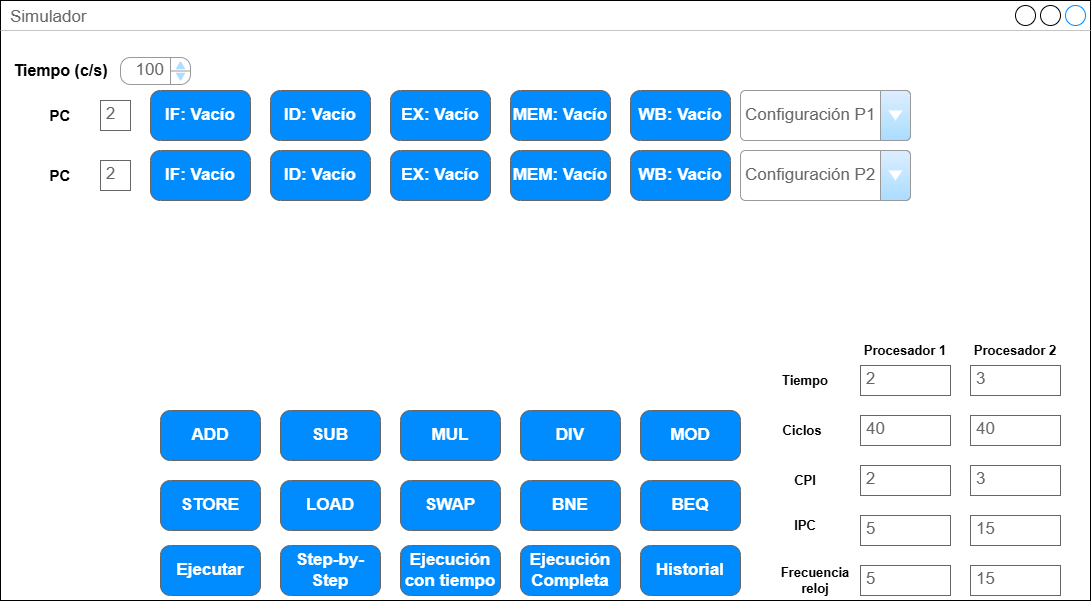

The diagram above was exported from draw.io. Its source (the exported page's mxGraphModel, read from the mxfile embedded in the PNG):
<mxGraphModel dx="936" dy="511" grid="1" gridSize="10" guides="1" tooltips="1" connect="1" arrows="1" fold="1" page="1" pageScale="1" pageWidth="827" pageHeight="1169" math="0" shadow="0">
  <root>
    <mxCell id="0" />
    <mxCell id="1" parent="0" />
    <mxCell id="J1m_tVuhaVCKjhUmoOyZ-1" value="Simulador" style="strokeWidth=1;shadow=0;dashed=0;align=center;html=1;shape=mxgraph.mockup.containers.window;align=left;verticalAlign=top;spacingLeft=8;strokeColor2=#008cff;strokeColor3=#c4c4c4;fontColor=#666666;mainText=;fontSize=17;labelBackgroundColor=none;whiteSpace=wrap;" parent="1" vertex="1">
      <mxGeometry x="70" y="40" width="1090" height="600" as="geometry" />
    </mxCell>
    <mxCell id="J1m_tVuhaVCKjhUmoOyZ-8" value="IF: Vacío" style="strokeWidth=1;shadow=0;dashed=0;align=center;html=1;shape=mxgraph.mockup.buttons.button;strokeColor=#666666;fontColor=#ffffff;mainText=;buttonStyle=round;fontSize=17;fontStyle=1;fillColor=#008cff;whiteSpace=wrap;" parent="1" vertex="1">
      <mxGeometry x="220" y="130" width="100" height="50" as="geometry" />
    </mxCell>
    <mxCell id="J1m_tVuhaVCKjhUmoOyZ-9" value="ID: Vacío" style="strokeWidth=1;shadow=0;dashed=0;align=center;html=1;shape=mxgraph.mockup.buttons.button;strokeColor=#666666;fontColor=#ffffff;mainText=;buttonStyle=round;fontSize=17;fontStyle=1;fillColor=#008cff;whiteSpace=wrap;" parent="1" vertex="1">
      <mxGeometry x="340" y="130" width="100" height="50" as="geometry" />
    </mxCell>
    <mxCell id="J1m_tVuhaVCKjhUmoOyZ-10" value="EX: Vacío" style="strokeWidth=1;shadow=0;dashed=0;align=center;html=1;shape=mxgraph.mockup.buttons.button;strokeColor=#666666;fontColor=#ffffff;mainText=;buttonStyle=round;fontSize=17;fontStyle=1;fillColor=#008cff;whiteSpace=wrap;" parent="1" vertex="1">
      <mxGeometry x="460" y="130" width="100" height="50" as="geometry" />
    </mxCell>
    <mxCell id="J1m_tVuhaVCKjhUmoOyZ-11" value="MEM: Vacío" style="strokeWidth=1;shadow=0;dashed=0;align=center;html=1;shape=mxgraph.mockup.buttons.button;strokeColor=#666666;fontColor=#ffffff;mainText=;buttonStyle=round;fontSize=17;fontStyle=1;fillColor=#008cff;whiteSpace=wrap;" parent="1" vertex="1">
      <mxGeometry x="580" y="130" width="100" height="50" as="geometry" />
    </mxCell>
    <mxCell id="J1m_tVuhaVCKjhUmoOyZ-12" value="WB: Vacío" style="strokeWidth=1;shadow=0;dashed=0;align=center;html=1;shape=mxgraph.mockup.buttons.button;strokeColor=#666666;fontColor=#ffffff;mainText=;buttonStyle=round;fontSize=17;fontStyle=1;fillColor=#008cff;whiteSpace=wrap;" parent="1" vertex="1">
      <mxGeometry x="700" y="130" width="100" height="50" as="geometry" />
    </mxCell>
    <mxCell id="J1m_tVuhaVCKjhUmoOyZ-13" value="ADD" style="strokeWidth=1;shadow=0;dashed=0;align=center;html=1;shape=mxgraph.mockup.buttons.button;strokeColor=#666666;fontColor=#ffffff;mainText=;buttonStyle=round;fontSize=17;fontStyle=1;fillColor=#008cff;whiteSpace=wrap;" parent="1" vertex="1">
      <mxGeometry x="230" y="450" width="100" height="50" as="geometry" />
    </mxCell>
    <mxCell id="J1m_tVuhaVCKjhUmoOyZ-14" value="SUB" style="strokeWidth=1;shadow=0;dashed=0;align=center;html=1;shape=mxgraph.mockup.buttons.button;strokeColor=#666666;fontColor=#ffffff;mainText=;buttonStyle=round;fontSize=17;fontStyle=1;fillColor=#008cff;whiteSpace=wrap;" parent="1" vertex="1">
      <mxGeometry x="350" y="450" width="100" height="50" as="geometry" />
    </mxCell>
    <mxCell id="J1m_tVuhaVCKjhUmoOyZ-15" value="MUL" style="strokeWidth=1;shadow=0;dashed=0;align=center;html=1;shape=mxgraph.mockup.buttons.button;strokeColor=#666666;fontColor=#ffffff;mainText=;buttonStyle=round;fontSize=17;fontStyle=1;fillColor=#008cff;whiteSpace=wrap;" parent="1" vertex="1">
      <mxGeometry x="470" y="450" width="100" height="50" as="geometry" />
    </mxCell>
    <mxCell id="J1m_tVuhaVCKjhUmoOyZ-16" value="DIV" style="strokeWidth=1;shadow=0;dashed=0;align=center;html=1;shape=mxgraph.mockup.buttons.button;strokeColor=#666666;fontColor=#ffffff;mainText=;buttonStyle=round;fontSize=17;fontStyle=1;fillColor=#008cff;whiteSpace=wrap;" parent="1" vertex="1">
      <mxGeometry x="590" y="450" width="100" height="50" as="geometry" />
    </mxCell>
    <mxCell id="J1m_tVuhaVCKjhUmoOyZ-17" value="MOD" style="strokeWidth=1;shadow=0;dashed=0;align=center;html=1;shape=mxgraph.mockup.buttons.button;strokeColor=#666666;fontColor=#ffffff;mainText=;buttonStyle=round;fontSize=17;fontStyle=1;fillColor=#008cff;whiteSpace=wrap;" parent="1" vertex="1">
      <mxGeometry x="710" y="450" width="100" height="50" as="geometry" />
    </mxCell>
    <mxCell id="J1m_tVuhaVCKjhUmoOyZ-18" value="STORE" style="strokeWidth=1;shadow=0;dashed=0;align=center;html=1;shape=mxgraph.mockup.buttons.button;strokeColor=#666666;fontColor=#ffffff;mainText=;buttonStyle=round;fontSize=17;fontStyle=1;fillColor=#008cff;whiteSpace=wrap;" parent="1" vertex="1">
      <mxGeometry x="230" y="520" width="100" height="50" as="geometry" />
    </mxCell>
    <mxCell id="J1m_tVuhaVCKjhUmoOyZ-19" value="LOAD" style="strokeWidth=1;shadow=0;dashed=0;align=center;html=1;shape=mxgraph.mockup.buttons.button;strokeColor=#666666;fontColor=#ffffff;mainText=;buttonStyle=round;fontSize=17;fontStyle=1;fillColor=#008cff;whiteSpace=wrap;" parent="1" vertex="1">
      <mxGeometry x="350" y="520" width="100" height="50" as="geometry" />
    </mxCell>
    <mxCell id="J1m_tVuhaVCKjhUmoOyZ-20" value="SWAP" style="strokeWidth=1;shadow=0;dashed=0;align=center;html=1;shape=mxgraph.mockup.buttons.button;strokeColor=#666666;fontColor=#ffffff;mainText=;buttonStyle=round;fontSize=17;fontStyle=1;fillColor=#008cff;whiteSpace=wrap;" parent="1" vertex="1">
      <mxGeometry x="470" y="520" width="100" height="50" as="geometry" />
    </mxCell>
    <mxCell id="J1m_tVuhaVCKjhUmoOyZ-21" value="BNE" style="strokeWidth=1;shadow=0;dashed=0;align=center;html=1;shape=mxgraph.mockup.buttons.button;strokeColor=#666666;fontColor=#ffffff;mainText=;buttonStyle=round;fontSize=17;fontStyle=1;fillColor=#008cff;whiteSpace=wrap;" parent="1" vertex="1">
      <mxGeometry x="590" y="520" width="100" height="50" as="geometry" />
    </mxCell>
    <mxCell id="J1m_tVuhaVCKjhUmoOyZ-22" value="BEQ" style="strokeWidth=1;shadow=0;dashed=0;align=center;html=1;shape=mxgraph.mockup.buttons.button;strokeColor=#666666;fontColor=#ffffff;mainText=;buttonStyle=round;fontSize=17;fontStyle=1;fillColor=#008cff;whiteSpace=wrap;" parent="1" vertex="1">
      <mxGeometry x="710" y="520" width="100" height="50" as="geometry" />
    </mxCell>
    <mxCell id="J1m_tVuhaVCKjhUmoOyZ-23" value="Ejecutar" style="strokeWidth=1;shadow=0;dashed=0;align=center;html=1;shape=mxgraph.mockup.buttons.button;strokeColor=#666666;fontColor=#ffffff;mainText=;buttonStyle=round;fontSize=17;fontStyle=1;fillColor=#008cff;whiteSpace=wrap;" parent="1" vertex="1">
      <mxGeometry x="230" y="585" width="100" height="50" as="geometry" />
    </mxCell>
    <mxCell id="J1m_tVuhaVCKjhUmoOyZ-24" value="Step-by-Step" style="strokeWidth=1;shadow=0;dashed=0;align=center;html=1;shape=mxgraph.mockup.buttons.button;strokeColor=#666666;fontColor=#ffffff;mainText=;buttonStyle=round;fontSize=17;fontStyle=1;fillColor=#008cff;whiteSpace=wrap;" parent="1" vertex="1">
      <mxGeometry x="350" y="585" width="100" height="50" as="geometry" />
    </mxCell>
    <mxCell id="J1m_tVuhaVCKjhUmoOyZ-25" value="Ejecución con tiempo" style="strokeWidth=1;shadow=0;dashed=0;align=center;html=1;shape=mxgraph.mockup.buttons.button;strokeColor=#666666;fontColor=#ffffff;mainText=;buttonStyle=round;fontSize=17;fontStyle=1;fillColor=#008cff;whiteSpace=wrap;" parent="1" vertex="1">
      <mxGeometry x="470" y="585" width="100" height="50" as="geometry" />
    </mxCell>
    <mxCell id="J1m_tVuhaVCKjhUmoOyZ-26" value="Ejecución Completa" style="strokeWidth=1;shadow=0;dashed=0;align=center;html=1;shape=mxgraph.mockup.buttons.button;strokeColor=#666666;fontColor=#ffffff;mainText=;buttonStyle=round;fontSize=17;fontStyle=1;fillColor=#008cff;whiteSpace=wrap;" parent="1" vertex="1">
      <mxGeometry x="590" y="585" width="100" height="50" as="geometry" />
    </mxCell>
    <mxCell id="J1m_tVuhaVCKjhUmoOyZ-27" value="Historial" style="strokeWidth=1;shadow=0;dashed=0;align=center;html=1;shape=mxgraph.mockup.buttons.button;strokeColor=#666666;fontColor=#ffffff;mainText=;buttonStyle=round;fontSize=17;fontStyle=1;fillColor=#008cff;whiteSpace=wrap;" parent="1" vertex="1">
      <mxGeometry x="710" y="585" width="100" height="50" as="geometry" />
    </mxCell>
    <mxCell id="J1m_tVuhaVCKjhUmoOyZ-28" value="IF: Vacío" style="strokeWidth=1;shadow=0;dashed=0;align=center;html=1;shape=mxgraph.mockup.buttons.button;strokeColor=#666666;fontColor=#ffffff;mainText=;buttonStyle=round;fontSize=17;fontStyle=1;fillColor=#008cff;whiteSpace=wrap;" parent="1" vertex="1">
      <mxGeometry x="220" y="190" width="100" height="50" as="geometry" />
    </mxCell>
    <mxCell id="J1m_tVuhaVCKjhUmoOyZ-29" value="ID: Vacío" style="strokeWidth=1;shadow=0;dashed=0;align=center;html=1;shape=mxgraph.mockup.buttons.button;strokeColor=#666666;fontColor=#ffffff;mainText=;buttonStyle=round;fontSize=17;fontStyle=1;fillColor=#008cff;whiteSpace=wrap;" parent="1" vertex="1">
      <mxGeometry x="340" y="190" width="100" height="50" as="geometry" />
    </mxCell>
    <mxCell id="J1m_tVuhaVCKjhUmoOyZ-30" value="EX: Vacío" style="strokeWidth=1;shadow=0;dashed=0;align=center;html=1;shape=mxgraph.mockup.buttons.button;strokeColor=#666666;fontColor=#ffffff;mainText=;buttonStyle=round;fontSize=17;fontStyle=1;fillColor=#008cff;whiteSpace=wrap;" parent="1" vertex="1">
      <mxGeometry x="460" y="190" width="100" height="50" as="geometry" />
    </mxCell>
    <mxCell id="J1m_tVuhaVCKjhUmoOyZ-31" value="MEM: Vacío" style="strokeWidth=1;shadow=0;dashed=0;align=center;html=1;shape=mxgraph.mockup.buttons.button;strokeColor=#666666;fontColor=#ffffff;mainText=;buttonStyle=round;fontSize=17;fontStyle=1;fillColor=#008cff;whiteSpace=wrap;" parent="1" vertex="1">
      <mxGeometry x="580" y="190" width="100" height="50" as="geometry" />
    </mxCell>
    <mxCell id="J1m_tVuhaVCKjhUmoOyZ-32" value="WB: Vacío" style="strokeWidth=1;shadow=0;dashed=0;align=center;html=1;shape=mxgraph.mockup.buttons.button;strokeColor=#666666;fontColor=#ffffff;mainText=;buttonStyle=round;fontSize=17;fontStyle=1;fillColor=#008cff;whiteSpace=wrap;" parent="1" vertex="1">
      <mxGeometry x="700" y="190" width="100" height="50" as="geometry" />
    </mxCell>
    <mxCell id="J1m_tVuhaVCKjhUmoOyZ-33" value="&lt;table cellpadding=&quot;0&quot; cellspacing=&quot;0&quot; style=&quot;width:100%;height:100%;&quot;&gt;&lt;tr&gt;&lt;td style=&quot;width:85%&quot;&gt;100&lt;/td&gt;&lt;td style=&quot;width:15%&quot;&gt;&lt;/td&gt;&lt;/tr&gt;&lt;/table&gt;" style="strokeWidth=1;shadow=0;align=center;html=1;shape=mxgraph.mockup.forms.spinner;strokeColor=#999999;spinLayout=right;spinStyle=normal;adjStyle=triangle;fillColor=#aaddff;fontSize=17;fontColor=#666666;mainText=;html=1;overflow=fill;" parent="1" vertex="1">
      <mxGeometry x="190" y="97" width="70" height="27" as="geometry" />
    </mxCell>
    <mxCell id="J1m_tVuhaVCKjhUmoOyZ-34" value="Configuración P1" style="strokeWidth=1;shadow=0;dashed=0;align=center;html=1;shape=mxgraph.mockup.forms.comboBox;strokeColor=#999999;fillColor=#ddeeff;align=left;fillColor2=#aaddff;mainText=;fontColor=#666666;fontSize=17;spacingLeft=3;" parent="1" vertex="1">
      <mxGeometry x="810" y="130" width="170" height="50" as="geometry" />
    </mxCell>
    <mxCell id="J1m_tVuhaVCKjhUmoOyZ-35" value="Configuración P2" style="strokeWidth=1;shadow=0;dashed=0;align=center;html=1;shape=mxgraph.mockup.forms.comboBox;strokeColor=#999999;fillColor=#ddeeff;align=left;fillColor2=#aaddff;mainText=;fontColor=#666666;fontSize=17;spacingLeft=3;" parent="1" vertex="1">
      <mxGeometry x="810" y="190" width="170" height="50" as="geometry" />
    </mxCell>
    <mxCell id="J1m_tVuhaVCKjhUmoOyZ-36" value="&lt;font style=&quot;font-size: 16px;&quot;&gt;Tiempo (c/s)&lt;/font&gt;" style="text;align=center;fontStyle=1;verticalAlign=middle;spacingLeft=3;spacingRight=3;strokeColor=none;rotatable=0;points=[[0,0.5],[1,0.5]];portConstraint=eastwest;html=1;" parent="1" vertex="1">
      <mxGeometry x="90" y="97" width="80" height="26" as="geometry" />
    </mxCell>
    <mxCell id="J1m_tVuhaVCKjhUmoOyZ-37" value="2" style="strokeWidth=1;shadow=0;dashed=0;align=center;html=1;shape=mxgraph.mockup.text.textBox;fontColor=#666666;align=left;fontSize=17;spacingLeft=4;spacingTop=-3;whiteSpace=wrap;strokeColor=#666666;mainText=" parent="1" vertex="1">
      <mxGeometry x="930" y="405" width="90" height="30" as="geometry" />
    </mxCell>
    <mxCell id="J1m_tVuhaVCKjhUmoOyZ-38" value="3" style="strokeWidth=1;shadow=0;dashed=0;align=center;html=1;shape=mxgraph.mockup.text.textBox;fontColor=#666666;align=left;fontSize=17;spacingLeft=4;spacingTop=-3;whiteSpace=wrap;strokeColor=#666666;mainText=" parent="1" vertex="1">
      <mxGeometry x="1040" y="405" width="90" height="30" as="geometry" />
    </mxCell>
    <mxCell id="J1m_tVuhaVCKjhUmoOyZ-40" value="Procesador 1" style="text;html=1;align=center;verticalAlign=middle;whiteSpace=wrap;rounded=0;fontSize=13;fontStyle=1" parent="1" vertex="1">
      <mxGeometry x="930" y="375" width="90" height="30" as="geometry" />
    </mxCell>
    <mxCell id="J1m_tVuhaVCKjhUmoOyZ-41" value="Procesador 2" style="text;html=1;align=center;verticalAlign=middle;whiteSpace=wrap;rounded=0;fontSize=13;fontStyle=1" parent="1" vertex="1">
      <mxGeometry x="1040" y="375" width="90" height="30" as="geometry" />
    </mxCell>
    <mxCell id="J1m_tVuhaVCKjhUmoOyZ-42" value="Ciclos" style="text;html=1;align=center;verticalAlign=middle;whiteSpace=wrap;rounded=0;fontSize=13;fontStyle=1" parent="1" vertex="1">
      <mxGeometry x="827" y="455" width="90" height="30" as="geometry" />
    </mxCell>
    <mxCell id="J1m_tVuhaVCKjhUmoOyZ-43" value="Tiempo" style="text;html=1;align=center;verticalAlign=middle;whiteSpace=wrap;rounded=0;fontSize=13;fontStyle=1" parent="1" vertex="1">
      <mxGeometry x="830" y="405" width="90" height="30" as="geometry" />
    </mxCell>
    <mxCell id="J1m_tVuhaVCKjhUmoOyZ-44" value="40" style="strokeWidth=1;shadow=0;dashed=0;align=center;html=1;shape=mxgraph.mockup.text.textBox;fontColor=#666666;align=left;fontSize=17;spacingLeft=4;spacingTop=-3;whiteSpace=wrap;strokeColor=#666666;mainText=" parent="1" vertex="1">
      <mxGeometry x="930" y="455" width="90" height="30" as="geometry" />
    </mxCell>
    <mxCell id="J1m_tVuhaVCKjhUmoOyZ-45" value="40" style="strokeWidth=1;shadow=0;dashed=0;align=center;html=1;shape=mxgraph.mockup.text.textBox;fontColor=#666666;align=left;fontSize=17;spacingLeft=4;spacingTop=-3;whiteSpace=wrap;strokeColor=#666666;mainText=" parent="1" vertex="1">
      <mxGeometry x="1040" y="455" width="90" height="30" as="geometry" />
    </mxCell>
    <mxCell id="J1m_tVuhaVCKjhUmoOyZ-46" value="2" style="strokeWidth=1;shadow=0;dashed=0;align=center;html=1;shape=mxgraph.mockup.text.textBox;fontColor=#666666;align=left;fontSize=17;spacingLeft=4;spacingTop=-3;whiteSpace=wrap;strokeColor=#666666;mainText=" parent="1" vertex="1">
      <mxGeometry x="930" y="505" width="90" height="30" as="geometry" />
    </mxCell>
    <mxCell id="J1m_tVuhaVCKjhUmoOyZ-47" value="3" style="strokeWidth=1;shadow=0;dashed=0;align=center;html=1;shape=mxgraph.mockup.text.textBox;fontColor=#666666;align=left;fontSize=17;spacingLeft=4;spacingTop=-3;whiteSpace=wrap;strokeColor=#666666;mainText=" parent="1" vertex="1">
      <mxGeometry x="1040" y="505" width="90" height="30" as="geometry" />
    </mxCell>
    <mxCell id="J1m_tVuhaVCKjhUmoOyZ-48" value="5" style="strokeWidth=1;shadow=0;dashed=0;align=center;html=1;shape=mxgraph.mockup.text.textBox;fontColor=#666666;align=left;fontSize=17;spacingLeft=4;spacingTop=-3;whiteSpace=wrap;strokeColor=#666666;mainText=" parent="1" vertex="1">
      <mxGeometry x="930" y="555" width="90" height="30" as="geometry" />
    </mxCell>
    <mxCell id="J1m_tVuhaVCKjhUmoOyZ-49" value="15" style="strokeWidth=1;shadow=0;dashed=0;align=center;html=1;shape=mxgraph.mockup.text.textBox;fontColor=#666666;align=left;fontSize=17;spacingLeft=4;spacingTop=-3;whiteSpace=wrap;strokeColor=#666666;mainText=" parent="1" vertex="1">
      <mxGeometry x="1040" y="555" width="90" height="30" as="geometry" />
    </mxCell>
    <mxCell id="J1m_tVuhaVCKjhUmoOyZ-50" value="CPI" style="text;html=1;align=center;verticalAlign=middle;whiteSpace=wrap;rounded=0;fontSize=13;fontStyle=1" parent="1" vertex="1">
      <mxGeometry x="830" y="505" width="90" height="30" as="geometry" />
    </mxCell>
    <mxCell id="J1m_tVuhaVCKjhUmoOyZ-51" value="IPC" style="text;html=1;align=center;verticalAlign=middle;whiteSpace=wrap;rounded=0;fontSize=13;fontStyle=1" parent="1" vertex="1">
      <mxGeometry x="830" y="550" width="90" height="30" as="geometry" />
    </mxCell>
    <mxCell id="J1m_tVuhaVCKjhUmoOyZ-52" value="2" style="strokeWidth=1;shadow=0;dashed=0;align=center;html=1;shape=mxgraph.mockup.text.textBox;fontColor=#666666;align=left;fontSize=17;spacingLeft=4;spacingTop=-3;whiteSpace=wrap;strokeColor=#666666;mainText=" parent="1" vertex="1">
      <mxGeometry x="170" y="140" width="30" height="30" as="geometry" />
    </mxCell>
    <mxCell id="J1m_tVuhaVCKjhUmoOyZ-53" value="PC" style="text;html=1;align=center;verticalAlign=middle;whiteSpace=wrap;rounded=0;fontSize=15;fontStyle=1" parent="1" vertex="1">
      <mxGeometry x="100" y="140" width="60" height="30" as="geometry" />
    </mxCell>
    <mxCell id="J1m_tVuhaVCKjhUmoOyZ-55" value="PC" style="text;html=1;align=center;verticalAlign=middle;whiteSpace=wrap;rounded=0;fontSize=15;fontStyle=1" parent="1" vertex="1">
      <mxGeometry x="100" y="200" width="60" height="30" as="geometry" />
    </mxCell>
    <mxCell id="J1m_tVuhaVCKjhUmoOyZ-56" value="2" style="strokeWidth=1;shadow=0;dashed=0;align=center;html=1;shape=mxgraph.mockup.text.textBox;fontColor=#666666;align=left;fontSize=17;spacingLeft=4;spacingTop=-3;whiteSpace=wrap;strokeColor=#666666;mainText=" parent="1" vertex="1">
      <mxGeometry x="170" y="200" width="30" height="30" as="geometry" />
    </mxCell>
    <mxCell id="J1m_tVuhaVCKjhUmoOyZ-71" value="Frecuencia reloj" style="text;html=1;align=center;verticalAlign=middle;whiteSpace=wrap;rounded=0;fontSize=13;fontStyle=1" parent="1" vertex="1">
      <mxGeometry x="840" y="605" width="90" height="30" as="geometry" />
    </mxCell>
    <mxCell id="J1m_tVuhaVCKjhUmoOyZ-72" value="5" style="strokeWidth=1;shadow=0;dashed=0;align=center;html=1;shape=mxgraph.mockup.text.textBox;fontColor=#666666;align=left;fontSize=17;spacingLeft=4;spacingTop=-3;whiteSpace=wrap;strokeColor=#666666;mainText=" parent="1" vertex="1">
      <mxGeometry x="930" y="605" width="90" height="30" as="geometry" />
    </mxCell>
    <mxCell id="J1m_tVuhaVCKjhUmoOyZ-73" value="15" style="strokeWidth=1;shadow=0;dashed=0;align=center;html=1;shape=mxgraph.mockup.text.textBox;fontColor=#666666;align=left;fontSize=17;spacingLeft=4;spacingTop=-3;whiteSpace=wrap;strokeColor=#666666;mainText=" parent="1" vertex="1">
      <mxGeometry x="1040" y="605" width="90" height="30" as="geometry" />
    </mxCell>
  </root>
</mxGraphModel>